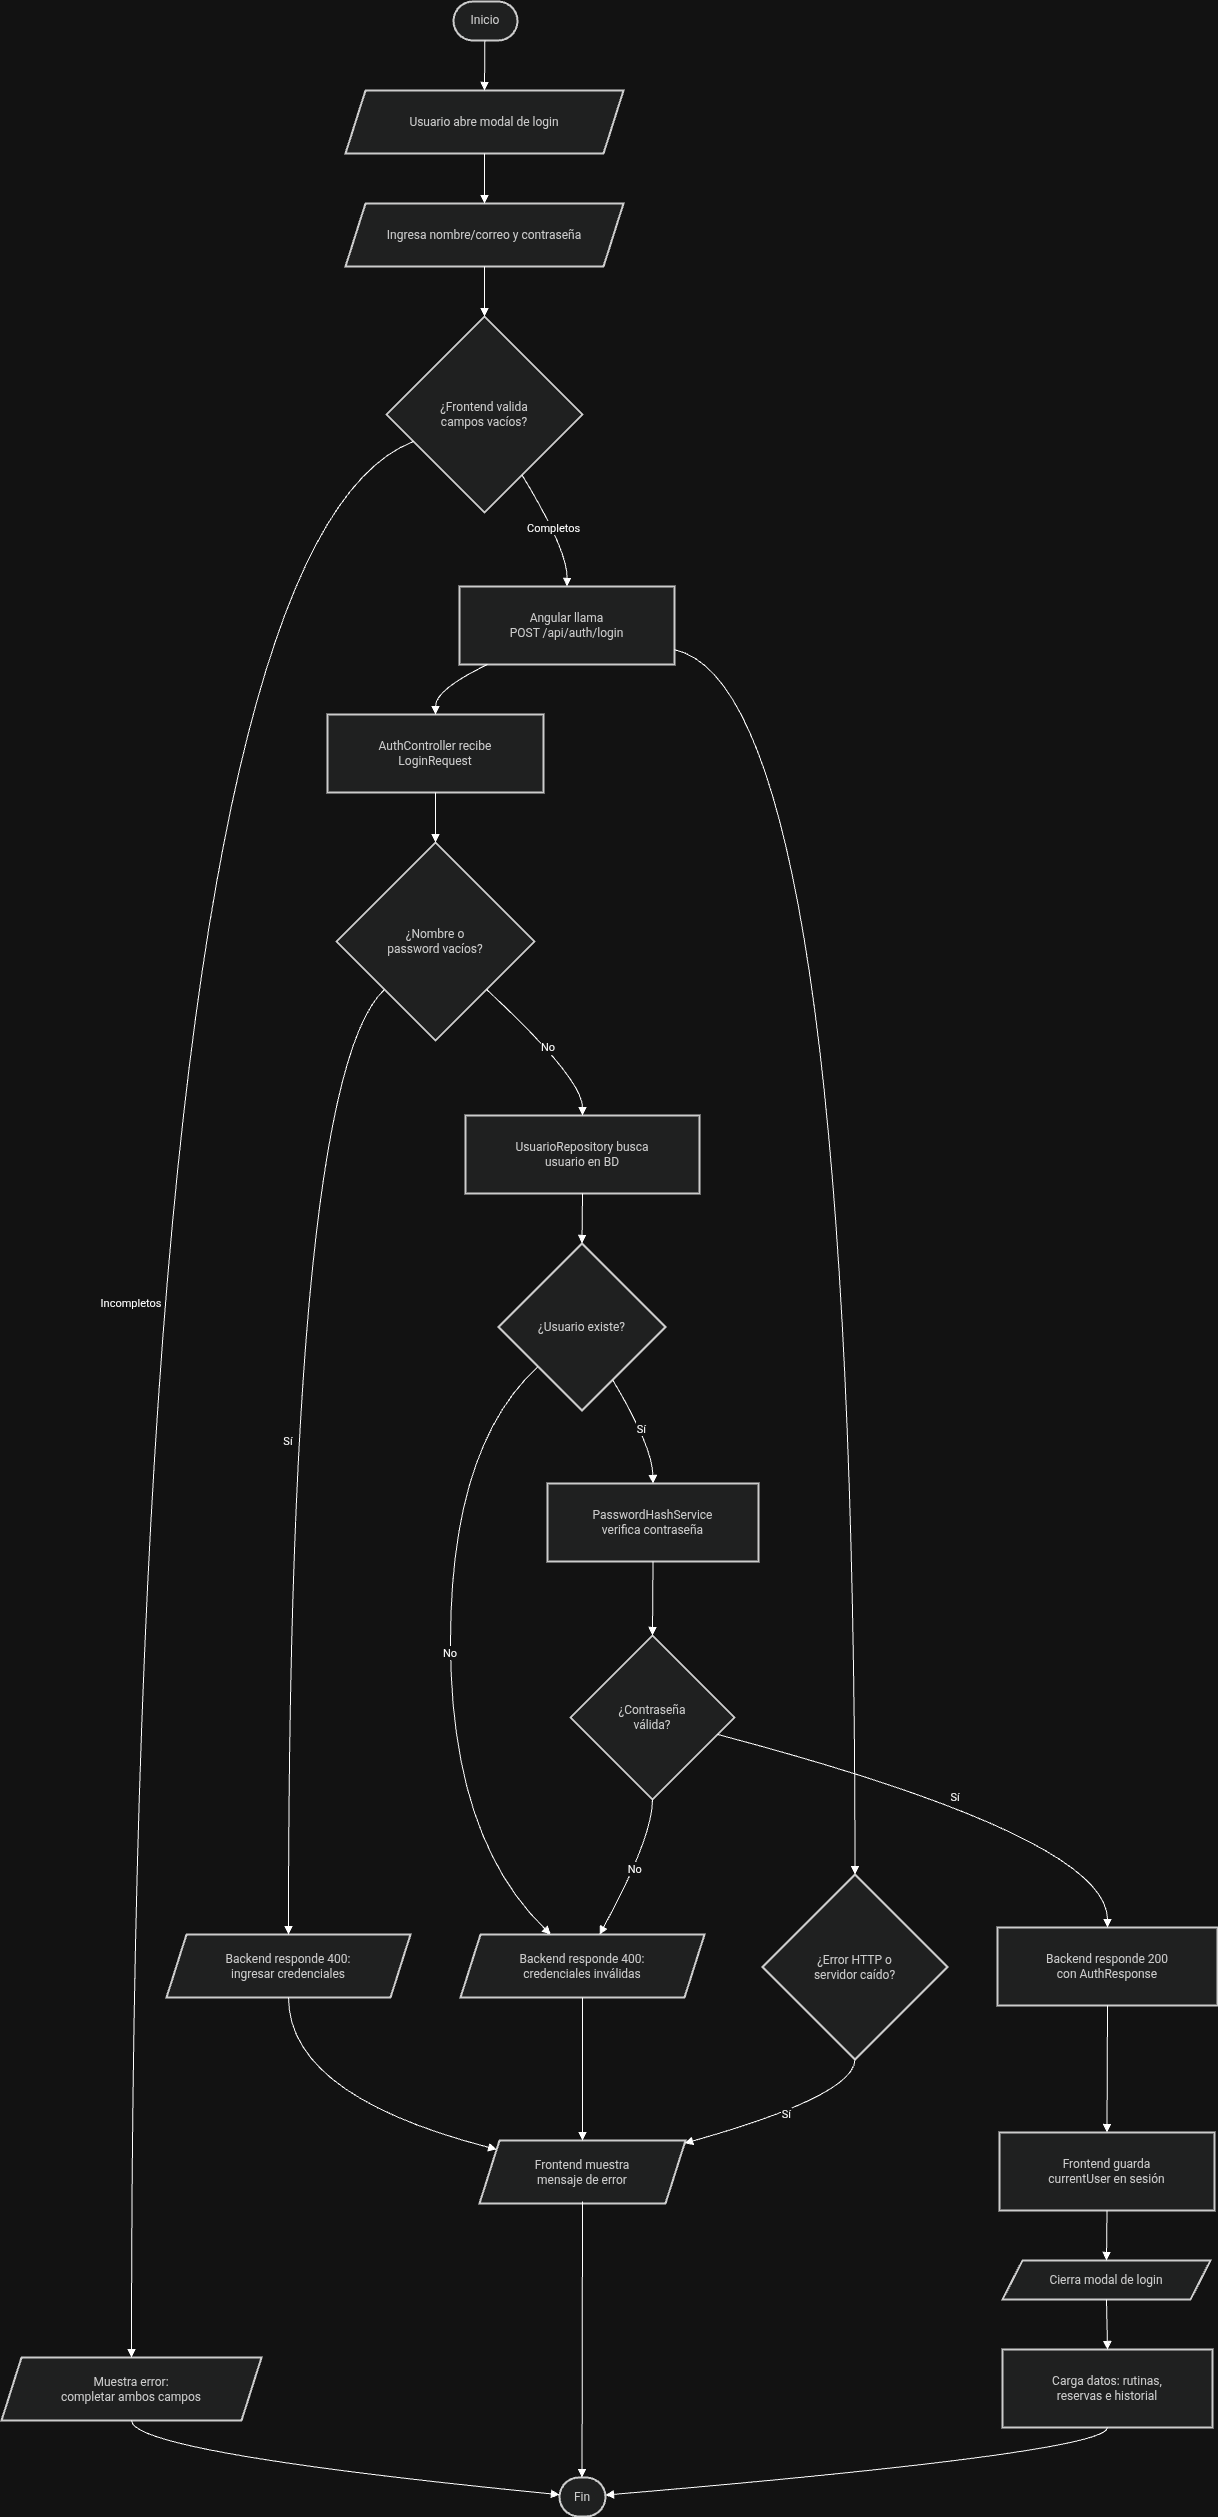

The diagram above was exported from draw.io. Its source (the exported page's mxGraphModel, read from the mxfile embedded in the PNG):
<mxGraphModel dx="865" dy="795" grid="1" gridSize="10" guides="1" tooltips="1" connect="1" arrows="1" fold="1" page="1" pageScale="1" pageWidth="827" pageHeight="1169" math="0" shadow="0">
  <root>
    <mxCell id="0" />
    <mxCell id="1" parent="0" />
    <mxCell id="pWta3-0ExQ1gj0FnDKUq-1" parent="1" style="rounded=1;whiteSpace=wrap;arcSize=50;strokeWidth=2;fillColor=light-dark(#eeeeee,#1f2020);strokeColor=light-dark(#999999,#cccccc);fontColor=light-dark(#333333,#cccccc);" value="Inicio" vertex="1">
      <mxGeometry height="39" width="64" x="472" y="20" as="geometry" />
    </mxCell>
    <mxCell id="pWta3-0ExQ1gj0FnDKUq-2" parent="1" style="shape=parallelogram;perimeter=parallelogramPerimeter;fixedSize=1;strokeWidth=2;whiteSpace=wrap;fillColor=light-dark(#eeeeee,#1f2020);strokeColor=light-dark(#999999,#cccccc);fontColor=light-dark(#333333,#cccccc);" value="Usuario abre modal de login" vertex="1">
      <mxGeometry height="63" width="278" x="364" y="109" as="geometry" />
    </mxCell>
    <mxCell id="pWta3-0ExQ1gj0FnDKUq-3" parent="1" style="shape=parallelogram;perimeter=parallelogramPerimeter;fixedSize=1;strokeWidth=2;whiteSpace=wrap;fillColor=light-dark(#eeeeee,#1f2020);strokeColor=light-dark(#999999,#cccccc);fontColor=light-dark(#333333,#cccccc);" value="Ingresa nombre/correo y contraseña" vertex="1">
      <mxGeometry height="63" width="278" x="364" y="222" as="geometry" />
    </mxCell>
    <mxCell id="pWta3-0ExQ1gj0FnDKUq-4" parent="1" style="rhombus;strokeWidth=2;whiteSpace=wrap;fillColor=light-dark(#eeeeee,#1f2020);strokeColor=light-dark(#999999,#cccccc);fontColor=light-dark(#333333,#cccccc);" value="¿Frontend valida &#10;campos vacíos?" vertex="1">
      <mxGeometry height="196" width="196" x="405" y="335" as="geometry" />
    </mxCell>
    <mxCell id="pWta3-0ExQ1gj0FnDKUq-5" parent="1" style="shape=parallelogram;perimeter=parallelogramPerimeter;fixedSize=1;strokeWidth=2;whiteSpace=wrap;fillColor=light-dark(#eeeeee,#1f2020);strokeColor=light-dark(#999999,#cccccc);fontColor=light-dark(#333333,#cccccc);" value="Muestra error: &#10;completar ambos campos" vertex="1">
      <mxGeometry height="63" width="260" x="20" y="2376" as="geometry" />
    </mxCell>
    <mxCell id="pWta3-0ExQ1gj0FnDKUq-6" parent="1" style="rounded=1;whiteSpace=wrap;arcSize=50;strokeWidth=2;fillColor=light-dark(#eeeeee,#1f2020);strokeColor=light-dark(#999999,#cccccc);fontColor=light-dark(#333333,#cccccc);" value="Fin" vertex="1">
      <mxGeometry height="39" width="46" x="578" y="2496" as="geometry" />
    </mxCell>
    <mxCell id="pWta3-0ExQ1gj0FnDKUq-7" parent="1" style="whiteSpace=wrap;strokeWidth=2;fillColor=light-dark(#eeeeee,#1f2020);strokeColor=light-dark(#999999,#cccccc);fontColor=light-dark(#333333,#cccccc);" value="Angular llama &#10;POST /api/auth/login" vertex="1">
      <mxGeometry height="78" width="215" x="478" y="605" as="geometry" />
    </mxCell>
    <mxCell id="pWta3-0ExQ1gj0FnDKUq-8" parent="1" style="whiteSpace=wrap;strokeWidth=2;fillColor=light-dark(#eeeeee,#1f2020);strokeColor=light-dark(#999999,#cccccc);fontColor=light-dark(#333333,#cccccc);" value="AuthController recibe &#10;LoginRequest" vertex="1">
      <mxGeometry height="78" width="216" x="346" y="733" as="geometry" />
    </mxCell>
    <mxCell id="pWta3-0ExQ1gj0FnDKUq-9" parent="1" style="rhombus;strokeWidth=2;whiteSpace=wrap;fillColor=light-dark(#eeeeee,#1f2020);strokeColor=light-dark(#999999,#cccccc);fontColor=light-dark(#333333,#cccccc);" value="¿Nombre o &#10;password vacíos?" vertex="1">
      <mxGeometry height="198" width="198" x="355" y="861" as="geometry" />
    </mxCell>
    <mxCell id="pWta3-0ExQ1gj0FnDKUq-10" parent="1" style="shape=parallelogram;perimeter=parallelogramPerimeter;fixedSize=1;strokeWidth=2;whiteSpace=wrap;fillColor=light-dark(#eeeeee,#1f2020);strokeColor=light-dark(#999999,#cccccc);fontColor=light-dark(#333333,#cccccc);" value="Backend responde 400: &#10;ingresar credenciales" vertex="1">
      <mxGeometry height="63" width="244" x="185" y="1953" as="geometry" />
    </mxCell>
    <mxCell id="pWta3-0ExQ1gj0FnDKUq-11" parent="1" style="shape=parallelogram;perimeter=parallelogramPerimeter;fixedSize=1;strokeWidth=2;whiteSpace=wrap;fillColor=light-dark(#eeeeee,#1f2020);strokeColor=light-dark(#999999,#cccccc);fontColor=light-dark(#333333,#cccccc);" value="Frontend muestra &#10;mensaje de error" vertex="1">
      <mxGeometry height="63" width="206" x="498" y="2159" as="geometry" />
    </mxCell>
    <mxCell id="pWta3-0ExQ1gj0FnDKUq-12" parent="1" style="whiteSpace=wrap;strokeWidth=2;fillColor=light-dark(#eeeeee,#1f2020);strokeColor=light-dark(#999999,#cccccc);fontColor=light-dark(#333333,#cccccc);" value="UsuarioRepository busca &#10;usuario en BD" vertex="1">
      <mxGeometry height="78" width="234" x="484" y="1134" as="geometry" />
    </mxCell>
    <mxCell id="pWta3-0ExQ1gj0FnDKUq-13" parent="1" style="rhombus;strokeWidth=2;whiteSpace=wrap;fillColor=light-dark(#eeeeee,#1f2020);strokeColor=light-dark(#999999,#cccccc);fontColor=light-dark(#333333,#cccccc);" value="¿Usuario existe?" vertex="1">
      <mxGeometry height="167" width="167" x="517" y="1262" as="geometry" />
    </mxCell>
    <mxCell id="pWta3-0ExQ1gj0FnDKUq-14" parent="1" style="shape=parallelogram;perimeter=parallelogramPerimeter;fixedSize=1;strokeWidth=2;whiteSpace=wrap;fillColor=light-dark(#eeeeee,#1f2020);strokeColor=light-dark(#999999,#cccccc);fontColor=light-dark(#333333,#cccccc);" value="Backend responde 400: &#10;credenciales inválidas" vertex="1">
      <mxGeometry height="63" width="244" x="479" y="1953" as="geometry" />
    </mxCell>
    <mxCell id="pWta3-0ExQ1gj0FnDKUq-15" parent="1" style="whiteSpace=wrap;strokeWidth=2;fillColor=light-dark(#eeeeee,#1f2020);strokeColor=light-dark(#999999,#cccccc);fontColor=light-dark(#333333,#cccccc);" value="PasswordHashService &#10;verifica contraseña" vertex="1">
      <mxGeometry height="78" width="211" x="566" y="1502" as="geometry" />
    </mxCell>
    <mxCell id="pWta3-0ExQ1gj0FnDKUq-16" parent="1" style="rhombus;strokeWidth=2;whiteSpace=wrap;fillColor=light-dark(#eeeeee,#1f2020);strokeColor=light-dark(#999999,#cccccc);fontColor=light-dark(#333333,#cccccc);" value="¿Contraseña &#10;válida?" vertex="1">
      <mxGeometry height="164" width="164" x="589" y="1654" as="geometry" />
    </mxCell>
    <mxCell id="pWta3-0ExQ1gj0FnDKUq-17" parent="1" style="whiteSpace=wrap;strokeWidth=2;fillColor=light-dark(#eeeeee,#1f2020);strokeColor=light-dark(#999999,#cccccc);fontColor=light-dark(#333333,#cccccc);" value="Backend responde 200 &#10;con AuthResponse" vertex="1">
      <mxGeometry height="78" width="220" x="1016" y="1946" as="geometry" />
    </mxCell>
    <mxCell id="pWta3-0ExQ1gj0FnDKUq-18" parent="1" style="whiteSpace=wrap;strokeWidth=2;fillColor=light-dark(#eeeeee,#1f2020);strokeColor=light-dark(#999999,#cccccc);fontColor=light-dark(#333333,#cccccc);" value="Frontend guarda &#10;currentUser en sesión" vertex="1">
      <mxGeometry height="78" width="215" x="1018" y="2151" as="geometry" />
    </mxCell>
    <mxCell id="pWta3-0ExQ1gj0FnDKUq-19" parent="1" style="shape=parallelogram;perimeter=parallelogramPerimeter;fixedSize=1;strokeWidth=2;whiteSpace=wrap;fillColor=light-dark(#eeeeee,#1f2020);strokeColor=light-dark(#999999,#cccccc);fontColor=light-dark(#333333,#cccccc);" value="Cierra modal de login" vertex="1">
      <mxGeometry height="39" width="208" x="1021" y="2279" as="geometry" />
    </mxCell>
    <mxCell id="pWta3-0ExQ1gj0FnDKUq-20" parent="1" style="whiteSpace=wrap;strokeWidth=2;fillColor=light-dark(#eeeeee,#1f2020);strokeColor=light-dark(#999999,#cccccc);fontColor=light-dark(#333333,#cccccc);" value="Carga datos: rutinas, &#10;reservas e historial" vertex="1">
      <mxGeometry height="78" width="210" x="1021" y="2368" as="geometry" />
    </mxCell>
    <mxCell id="pWta3-0ExQ1gj0FnDKUq-21" parent="1" style="rhombus;strokeWidth=2;whiteSpace=wrap;fillColor=light-dark(#eeeeee,#1f2020);strokeColor=light-dark(#999999,#cccccc);fontColor=light-dark(#333333,#cccccc);" value="¿Error HTTP o &#10;servidor caído?" vertex="1">
      <mxGeometry height="185" width="185" x="781" y="1893" as="geometry" />
    </mxCell>
    <mxCell id="pWta3-0ExQ1gj0FnDKUq-22" edge="1" parent="1" source="pWta3-0ExQ1gj0FnDKUq-1" style="curved=1;startArrow=none;endArrow=block;exitX=0.49;exitY=1;entryX=0.5;entryY=0;rounded=0;" target="pWta3-0ExQ1gj0FnDKUq-2" value="">
      <mxGeometry relative="1" as="geometry">
        <Array as="points" />
      </mxGeometry>
    </mxCell>
    <mxCell id="pWta3-0ExQ1gj0FnDKUq-23" edge="1" parent="1" source="pWta3-0ExQ1gj0FnDKUq-2" style="curved=1;startArrow=none;endArrow=block;exitX=0.5;exitY=1;entryX=0.5;entryY=0;rounded=0;" target="pWta3-0ExQ1gj0FnDKUq-3" value="">
      <mxGeometry relative="1" as="geometry">
        <Array as="points" />
      </mxGeometry>
    </mxCell>
    <mxCell id="pWta3-0ExQ1gj0FnDKUq-24" edge="1" parent="1" source="pWta3-0ExQ1gj0FnDKUq-3" style="curved=1;startArrow=none;endArrow=block;exitX=0.5;exitY=1;entryX=0.5;entryY=0;rounded=0;" target="pWta3-0ExQ1gj0FnDKUq-4" value="">
      <mxGeometry relative="1" as="geometry">
        <Array as="points" />
      </mxGeometry>
    </mxCell>
    <mxCell id="pWta3-0ExQ1gj0FnDKUq-25" edge="1" parent="1" source="pWta3-0ExQ1gj0FnDKUq-4" style="curved=1;startArrow=none;endArrow=block;exitX=0;exitY=0.69;entryX=0.5;entryY=-0.01;rounded=0;" target="pWta3-0ExQ1gj0FnDKUq-5" value="Incompletos">
      <mxGeometry relative="1" as="geometry">
        <Array as="points">
          <mxPoint x="150" y="568" />
        </Array>
      </mxGeometry>
    </mxCell>
    <mxCell id="pWta3-0ExQ1gj0FnDKUq-26" edge="1" parent="1" source="pWta3-0ExQ1gj0FnDKUq-5" style="curved=1;startArrow=none;endArrow=block;entryX=-0.01;entryY=0.44;rounded=0;exitX=0.5;exitY=1;exitDx=0;exitDy=0;" target="pWta3-0ExQ1gj0FnDKUq-6" value="">
      <mxGeometry relative="1" as="geometry">
        <Array as="points">
          <mxPoint x="150" y="2471" />
        </Array>
        <mxPoint x="140" y="2450" as="sourcePoint" />
      </mxGeometry>
    </mxCell>
    <mxCell id="pWta3-0ExQ1gj0FnDKUq-27" edge="1" parent="1" source="pWta3-0ExQ1gj0FnDKUq-4" style="curved=1;startArrow=none;endArrow=block;exitX=0.81;exitY=1;entryX=0.5;entryY=0;rounded=0;" target="pWta3-0ExQ1gj0FnDKUq-7" value="Completos">
      <mxGeometry relative="1" as="geometry">
        <Array as="points">
          <mxPoint x="586" y="568" />
        </Array>
      </mxGeometry>
    </mxCell>
    <mxCell id="pWta3-0ExQ1gj0FnDKUq-28" edge="1" parent="1" source="pWta3-0ExQ1gj0FnDKUq-7" style="curved=1;startArrow=none;endArrow=block;exitX=0.13;exitY=1;entryX=0.5;entryY=0;rounded=0;" target="pWta3-0ExQ1gj0FnDKUq-8" value="">
      <mxGeometry relative="1" as="geometry">
        <Array as="points">
          <mxPoint x="454" y="708" />
        </Array>
      </mxGeometry>
    </mxCell>
    <mxCell id="pWta3-0ExQ1gj0FnDKUq-29" edge="1" parent="1" source="pWta3-0ExQ1gj0FnDKUq-8" style="curved=1;startArrow=none;endArrow=block;exitX=0.5;exitY=1;entryX=0.5;entryY=0;rounded=0;" target="pWta3-0ExQ1gj0FnDKUq-9" value="">
      <mxGeometry relative="1" as="geometry">
        <Array as="points" />
      </mxGeometry>
    </mxCell>
    <mxCell id="pWta3-0ExQ1gj0FnDKUq-30" edge="1" parent="1" source="pWta3-0ExQ1gj0FnDKUq-9" style="curved=1;startArrow=none;endArrow=block;exitX=0;exitY=0.97;entryX=0.5;entryY=0;rounded=0;" target="pWta3-0ExQ1gj0FnDKUq-10" value="Sí">
      <mxGeometry relative="1" as="geometry">
        <Array as="points">
          <mxPoint x="307" y="1097" />
        </Array>
      </mxGeometry>
    </mxCell>
    <mxCell id="pWta3-0ExQ1gj0FnDKUq-31" edge="1" parent="1" source="pWta3-0ExQ1gj0FnDKUq-10" style="curved=1;startArrow=none;endArrow=block;exitX=0.5;exitY=1;entryX=0;entryY=0.07;rounded=0;" target="pWta3-0ExQ1gj0FnDKUq-11" value="">
      <mxGeometry relative="1" as="geometry">
        <Array as="points">
          <mxPoint x="307" y="2114" />
        </Array>
      </mxGeometry>
    </mxCell>
    <mxCell id="pWta3-0ExQ1gj0FnDKUq-32" edge="1" parent="1" source="pWta3-0ExQ1gj0FnDKUq-9" style="curved=1;startArrow=none;endArrow=block;exitX=1;exitY=0.97;entryX=0.5;entryY=-0.01;rounded=0;" target="pWta3-0ExQ1gj0FnDKUq-12" value="No">
      <mxGeometry relative="1" as="geometry">
        <Array as="points">
          <mxPoint x="601" y="1097" />
        </Array>
      </mxGeometry>
    </mxCell>
    <mxCell id="pWta3-0ExQ1gj0FnDKUq-33" edge="1" parent="1" source="pWta3-0ExQ1gj0FnDKUq-12" style="curved=1;startArrow=none;endArrow=block;exitX=0.5;exitY=0.99;entryX=0.5;entryY=0;rounded=0;" target="pWta3-0ExQ1gj0FnDKUq-13" value="">
      <mxGeometry relative="1" as="geometry">
        <Array as="points" />
      </mxGeometry>
    </mxCell>
    <mxCell id="pWta3-0ExQ1gj0FnDKUq-34" edge="1" parent="1" source="pWta3-0ExQ1gj0FnDKUq-13" style="curved=1;startArrow=none;endArrow=block;exitX=0;exitY=0.95;entryX=0.37;entryY=0;rounded=0;" target="pWta3-0ExQ1gj0FnDKUq-14" value="No">
      <mxGeometry relative="1" as="geometry">
        <Array as="points">
          <mxPoint x="469" y="1465" />
          <mxPoint x="469" y="1856" />
        </Array>
      </mxGeometry>
    </mxCell>
    <mxCell id="pWta3-0ExQ1gj0FnDKUq-35" edge="1" parent="1" source="pWta3-0ExQ1gj0FnDKUq-13" style="curved=1;startArrow=none;endArrow=block;exitX=0.79;exitY=1;entryX=0.5;entryY=0.01;rounded=0;" target="pWta3-0ExQ1gj0FnDKUq-15" value="Sí">
      <mxGeometry relative="1" as="geometry">
        <Array as="points">
          <mxPoint x="671" y="1465" />
        </Array>
      </mxGeometry>
    </mxCell>
    <mxCell id="pWta3-0ExQ1gj0FnDKUq-36" edge="1" parent="1" source="pWta3-0ExQ1gj0FnDKUq-15" style="curved=1;startArrow=none;endArrow=block;exitX=0.5;exitY=1.01;entryX=0.5;entryY=0;rounded=0;" target="pWta3-0ExQ1gj0FnDKUq-16" value="">
      <mxGeometry relative="1" as="geometry">
        <Array as="points" />
      </mxGeometry>
    </mxCell>
    <mxCell id="pWta3-0ExQ1gj0FnDKUq-37" edge="1" parent="1" source="pWta3-0ExQ1gj0FnDKUq-16" style="curved=1;startArrow=none;endArrow=block;exitX=0.5;exitY=1;entryX=0.57;entryY=0;rounded=0;" target="pWta3-0ExQ1gj0FnDKUq-14" value="No">
      <mxGeometry relative="1" as="geometry">
        <Array as="points">
          <mxPoint x="671" y="1856" />
        </Array>
      </mxGeometry>
    </mxCell>
    <mxCell id="pWta3-0ExQ1gj0FnDKUq-38" edge="1" parent="1" source="pWta3-0ExQ1gj0FnDKUq-14" style="curved=1;startArrow=none;endArrow=block;exitX=0.5;exitY=1;entryX=0.5;entryY=-0.01;rounded=0;" target="pWta3-0ExQ1gj0FnDKUq-11" value="">
      <mxGeometry relative="1" as="geometry">
        <Array as="points" />
      </mxGeometry>
    </mxCell>
    <mxCell id="pWta3-0ExQ1gj0FnDKUq-39" edge="1" parent="1" style="curved=1;startArrow=none;endArrow=block;entryX=0.49;entryY=0;rounded=0;" target="pWta3-0ExQ1gj0FnDKUq-6" value="">
      <mxGeometry relative="1" as="geometry">
        <Array as="points" />
        <mxPoint x="601" y="2220" as="sourcePoint" />
      </mxGeometry>
    </mxCell>
    <mxCell id="pWta3-0ExQ1gj0FnDKUq-40" edge="1" parent="1" source="pWta3-0ExQ1gj0FnDKUq-16" style="curved=1;startArrow=none;endArrow=block;exitX=1;exitY=0.63;entryX=0.5;entryY=0;rounded=0;" target="pWta3-0ExQ1gj0FnDKUq-17" value="Sí">
      <mxGeometry relative="1" as="geometry">
        <Array as="points">
          <mxPoint x="1126" y="1856" />
        </Array>
      </mxGeometry>
    </mxCell>
    <mxCell id="pWta3-0ExQ1gj0FnDKUq-41" edge="1" parent="1" source="pWta3-0ExQ1gj0FnDKUq-17" style="curved=1;startArrow=none;endArrow=block;exitX=0.5;exitY=1;entryX=0.5;entryY=0;rounded=0;" target="pWta3-0ExQ1gj0FnDKUq-18" value="">
      <mxGeometry relative="1" as="geometry">
        <Array as="points" />
      </mxGeometry>
    </mxCell>
    <mxCell id="pWta3-0ExQ1gj0FnDKUq-42" edge="1" parent="1" source="pWta3-0ExQ1gj0FnDKUq-18" style="curved=1;startArrow=none;endArrow=block;exitX=0.5;exitY=1;entryX=0.5;entryY=0;rounded=0;" target="pWta3-0ExQ1gj0FnDKUq-19" value="">
      <mxGeometry relative="1" as="geometry">
        <Array as="points" />
      </mxGeometry>
    </mxCell>
    <mxCell id="pWta3-0ExQ1gj0FnDKUq-43" edge="1" parent="1" source="pWta3-0ExQ1gj0FnDKUq-19" style="curved=1;startArrow=none;endArrow=block;exitX=0.5;exitY=1;entryX=0.5;entryY=0;rounded=0;" target="pWta3-0ExQ1gj0FnDKUq-20" value="">
      <mxGeometry relative="1" as="geometry">
        <Array as="points" />
      </mxGeometry>
    </mxCell>
    <mxCell id="pWta3-0ExQ1gj0FnDKUq-44" edge="1" parent="1" source="pWta3-0ExQ1gj0FnDKUq-20" style="curved=1;startArrow=none;endArrow=block;exitX=0.5;exitY=1;entryX=1;entryY=0.45;rounded=0;" target="pWta3-0ExQ1gj0FnDKUq-6" value="">
      <mxGeometry relative="1" as="geometry">
        <Array as="points">
          <mxPoint x="1126" y="2471" />
        </Array>
      </mxGeometry>
    </mxCell>
    <mxCell id="pWta3-0ExQ1gj0FnDKUq-45" edge="1" parent="1" source="pWta3-0ExQ1gj0FnDKUq-7" style="curved=1;startArrow=none;endArrow=block;exitX=1;exitY=0.81;entryX=0.5;entryY=0;rounded=0;" target="pWta3-0ExQ1gj0FnDKUq-21" value="">
      <mxGeometry relative="1" as="geometry">
        <Array as="points">
          <mxPoint x="873" y="708" />
        </Array>
      </mxGeometry>
    </mxCell>
    <mxCell id="pWta3-0ExQ1gj0FnDKUq-46" edge="1" parent="1" source="pWta3-0ExQ1gj0FnDKUq-21" style="curved=1;startArrow=none;endArrow=block;exitX=0.5;exitY=1;entryX=1;entryY=0.04;rounded=0;" target="pWta3-0ExQ1gj0FnDKUq-11" value="Sí">
      <mxGeometry relative="1" as="geometry">
        <Array as="points">
          <mxPoint x="873" y="2114" />
        </Array>
      </mxGeometry>
    </mxCell>
  </root>
</mxGraphModel>